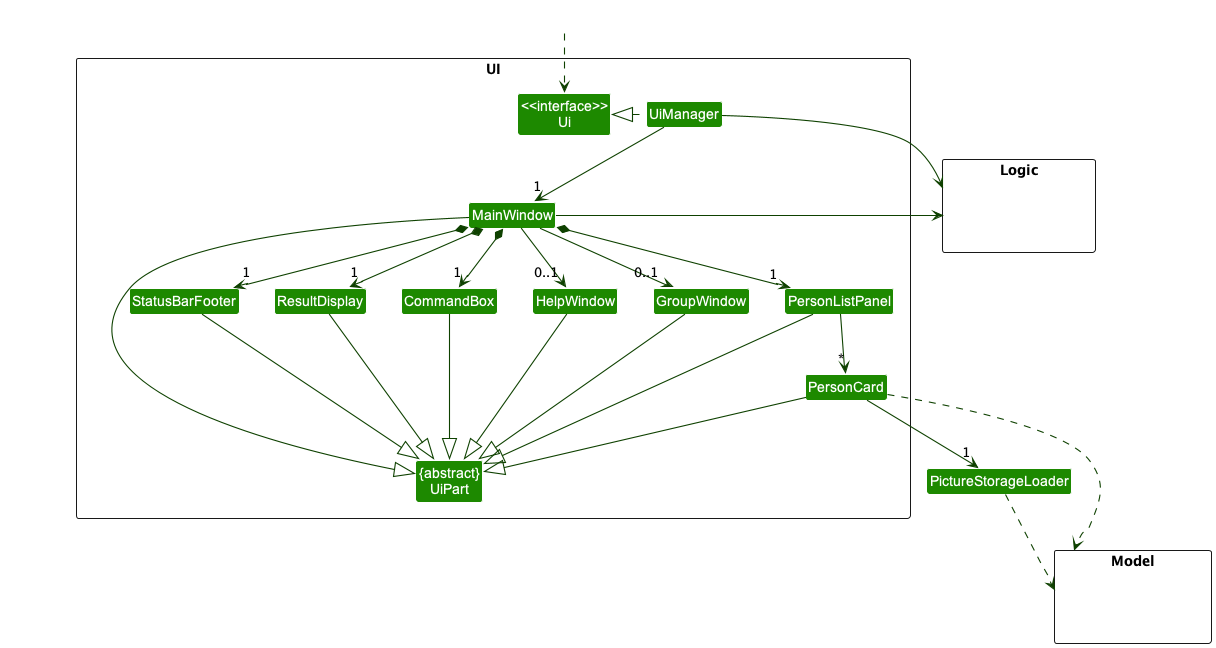

The diagram above was rendered by PlantUML. Its source (embedded in the PNG):
@startuml
!include style.puml
skinparam arrowThickness 1.1
skinparam arrowColor UI_COLOR_T4
skinparam classBackgroundColor UI_COLOR

package UI <<Rectangle>>{
Class "<<interface>>\nUi" as Ui
Class "{abstract}\nUiPart" as UiPart
Class UiManager
Class MainWindow
Class HelpWindow
Class ResultDisplay
Class PersonListPanel
Class PersonCard
Class StatusBarFooter
Class CommandBox
Class GroupWindow
}

package Model <<Rectangle>> {
Class HiddenModel #FFFFFF
}

package Logic <<Rectangle>> {
Class HiddenLogic #FFFFFF
}

Class HiddenOutside #FFFFFF
HiddenOutside ..> Ui

UiManager .left.|> Ui
UiManager -down-> "1" MainWindow
MainWindow *-down->  "1" CommandBox
MainWindow *-down-> "1" ResultDisplay
MainWindow *-down-> "1" PersonListPanel
MainWindow *-down-> "1" StatusBarFooter
MainWindow --> "0..1" HelpWindow
MainWindow --> "0..1" GroupWindow

PersonListPanel -down-> "*" PersonCard

MainWindow -left-|> UiPart

ResultDisplay --|> UiPart
CommandBox --|> UiPart
PersonListPanel --|> UiPart
PersonCard --|> UiPart
StatusBarFooter --|> UiPart
HelpWindow --|> UiPart
GroupWindow --|> UiPart

PersonCard ..> Model
PersonCard -down-> "1" PictureStorageLoader
PictureStorageLoader ..> Model
UiManager -right-> Logic
MainWindow -left-> Logic

PersonListPanel -[hidden]left- GroupWindow
GroupWindow -[hidden]left- HelpWindow
HelpWindow -[hidden]left- CommandBox
CommandBox -[hidden]left- ResultDisplay
ResultDisplay -[hidden]left- StatusBarFooter

MainWindow -[hidden]-|> UiPart
@enduml